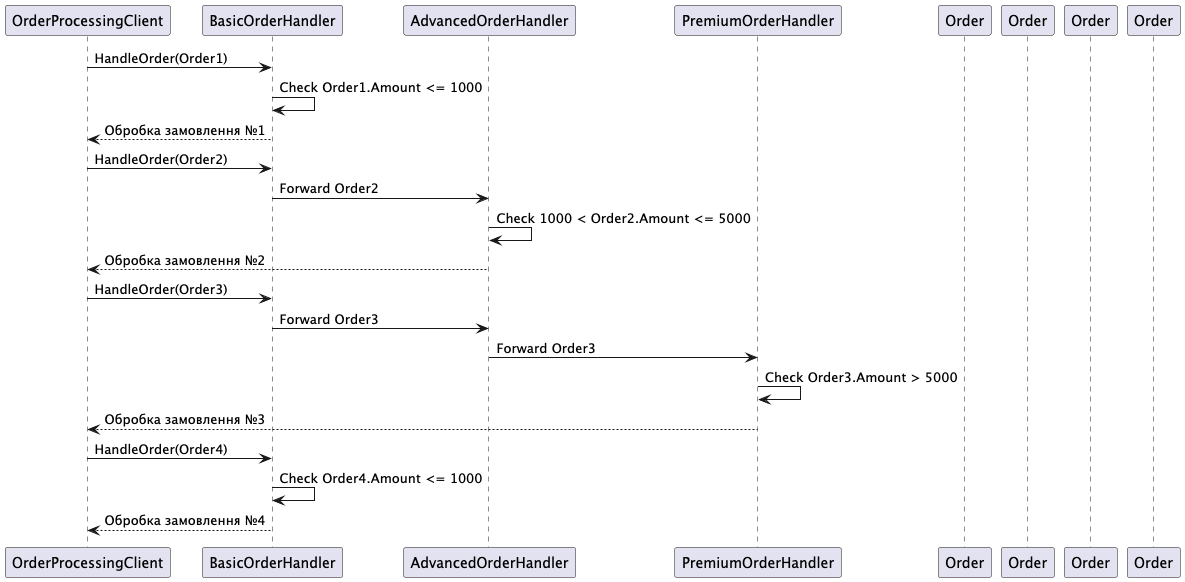

The diagram above was rendered by PlantUML. Its source (embedded in the PNG):
@startuml
participant "OrderProcessingClient" as Client
participant "BasicOrderHandler" as BasicHandler
participant "AdvancedOrderHandler" as AdvancedHandler
participant "PremiumOrderHandler" as PremiumHandler
participant "Order" as Order1
participant "Order" as Order2
participant "Order" as Order3
participant "Order" as Order4

Client -> BasicHandler: HandleOrder(Order1)
BasicHandler -> BasicHandler: Check Order1.Amount <= 1000
BasicHandler --> Client: Обробка замовлення №1

Client -> BasicHandler: HandleOrder(Order2)
BasicHandler -> AdvancedHandler: Forward Order2
AdvancedHandler -> AdvancedHandler: Check 1000 < Order2.Amount <= 5000
AdvancedHandler --> Client: Обробка замовлення №2

Client -> BasicHandler: HandleOrder(Order3)
BasicHandler -> AdvancedHandler: Forward Order3
AdvancedHandler -> PremiumHandler: Forward Order3
PremiumHandler -> PremiumHandler: Check Order3.Amount > 5000
PremiumHandler --> Client: Обробка замовлення №3

Client -> BasicHandler: HandleOrder(Order4)
BasicHandler -> BasicHandler: Check Order4.Amount <= 1000
BasicHandler --> Client: Обробка замовлення №4
@enduml